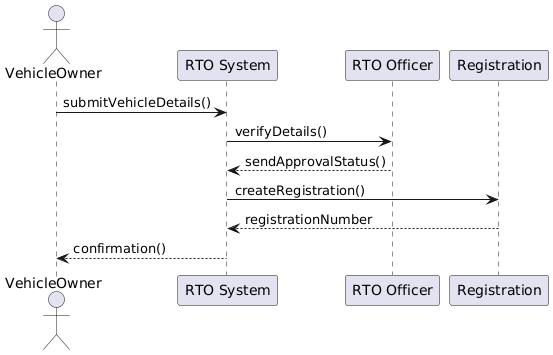

The diagram above was rendered by PlantUML. Its source (embedded in the PNG):
@startuml
actor VehicleOwner
participant "RTO System" as System
participant "RTO Officer" as Officer
participant Registration

VehicleOwner -> System : submitVehicleDetails()
System -> Officer : verifyDetails()
Officer --> System : sendApprovalStatus()

System -> Registration : createRegistration()
Registration --> System : registrationNumber

System --> VehicleOwner : confirmation()
@enduml